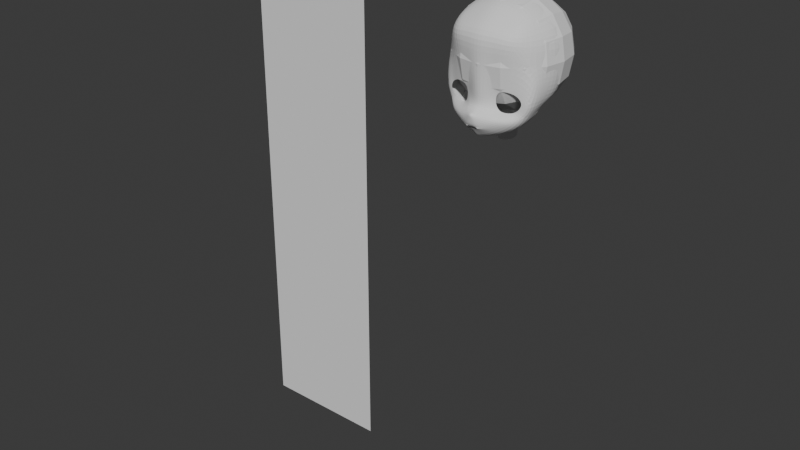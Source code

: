 # Source: WithLecture_1116.blend  (saved by Blender 5.3.31; exported with 4.5.12 LTS)
import bpy
from mathutils import Matrix  # noqa: F401  (used for matrix-valued properties, if any)

bpy.ops.wm.read_factory_settings(use_empty=True)
scene = bpy.context.scene
scene.name = 'Scene'

# ---- collections
col_collection = bpy.data.collections.new('Collection'); scene.collection.children.link(col_collection)

# ---- world
world_world = bpy.data.worlds.new('World'); scene.world = world_world
world_world.use_nodes = True; world_world.node_tree.nodes.clear()
_N = world_world.node_tree.nodes; _L = world_world.node_tree.links
n0 = _N.new('ShaderNodeOutputWorld'); n0.name = 'World Output'; n0.location = (200, 100)
n1 = _N.new('ShaderNodeBackground'); n1.name = 'Background'; n1.location = (-200, 100)
n1.inputs[0].default_value = (0.05088, 0.05088, 0.05088, 1.0)
_L.new(n1.outputs[0], n0.inputs[0])
n0.is_active_output = True
world_world.color = (0.05088, 0.05088, 0.05088)
world_world.sun_shadow_jitter_overblur = 0.0

# ---- meshes
me_plane = bpy.data.meshes.new('Plane')
me_plane.from_pydata([(-1.0, 0.0, -4.371e-08), (1.0, 0.0, -4.371e-08), (-1.0, 2.0, -4.371e-08), (1.0, 2.0, -4.371e-08)], [], [(0, 1, 3, 2)])
_uv = me_plane.uv_layers.new(name='UVMap')
_uv.uv.foreach_set('vector', [0.0, 0.0, 1.0, 0.0, 1.0, 1.0, 0.0, 1.0])
me_plane.update()
me_circle = bpy.data.meshes.new('Circle')
me_circle.from_pydata([(-0.01469, 0.1651, 0.63), (-0.125, 0.1345, 0.6348), (-0.1469, 0.005183, 0.6348), (-0.1086, -0.0827, 0.6169), (0.003919, -0.1062, 0.5946), (0.0922, -0.09479, 0.553), (0.1824, 0.02419, 0.5491), (0.1095, 0.1242, 0.5642), (-0.01814, 0.214, 0.6362), (-0.1798, 0.1723, 0.664), (-0.2066, 0.0001983, 0.6611), (-0.1886, -0.08943, 0.6983), (0.02461, -0.1521, 0.6411), (0.2116, -0.1558, 0.5323), (0.2899, 0.02561, 0.5201), (0.1479, 0.1593, 0.5567), (-0.3344, -0.2803, 0.8061), (-0.2999, -0.2794, 0.8061), (-0.256, -0.289, 0.8063), (-0.2863, -0.2967, 0.8061), (-0.3344, -0.2985, 0.8061), (-0.3344, -0.2518, 0.831), (-0.2779, -0.2513, 0.8313), (-0.137, -0.2885, 0.7455), (-0.2221, -0.3506, 0.7326), (-0.3344, -0.3875, 0.7342), (-0.3344, 0.1632, 0.7572), (-0.3344, 0.0001984, 0.7225), (-0.3344, -0.07388, 0.7362), (-0.2448, -0.1416, 0.8331), (-0.3344, -0.1208, 0.8629), (0.05941, -0.3542, 0.5609), (-0.3344, -0.4868, 0.6418), (-0.1263, -0.4323, 0.6044), (0.01455, -0.1978, 0.6981), (0.1553, -0.2544, 0.5455), (0.2116, -0.1129, 0.2769), (0.2899, 0.04168, 0.2682), (0.05941, -0.3113, 0.3054), (-0.3344, -0.4439, 0.3864), (-0.1263, -0.3894, 0.349), (0.1553, -0.2115, 0.29), (0.01388, 0.567, 0.6811), (-0.1646, 0.5555, 0.7208), (0.228, 0.5151, 0.5325), (-0.3344, 0.5464, 0.7572), (0.2866, 0.2573, 0.4808), (0.3241, 0.2724, 0.2642), (-0.3344, -0.1055, 0.8153), (-0.3344, -0.1746, 0.8486), (-0.3081, -0.1288, 0.8523), (-0.306, -0.1129, 0.8092), (-0.3089, -0.1675, 0.8468), (-0.3104, -0.2976, 0.8061), (-0.3115, -0.3799, 0.7339), (-0.2856, -0.474, 0.633), (-0.2304, -0.4167, 0.3677), (-0.06238, -0.1029, 0.6093), (-0.0953, -0.1278, 0.6851), (-0.2751, -0.282, 0.8062), (-0.2446, -0.2586, 0.8144), (-0.1167, -0.168, 0.7706), (0.06564, 0.8847, 0.5508), (-0.1646, 0.9621, 0.541), (-0.3344, 0.9675, 0.5781), (0.07844, 1.055, 0.05987), (-0.1646, 1.144, 0.03301), (-0.3344, 1.168, 0.06146), (0.05497, 0.877, -0.3747), (-0.1646, 0.913, -0.4283), (-0.3344, 0.95, -0.4346), (-0.00545, 0.4575, -0.5645), (-0.1646, 0.443, -0.6314), (-0.3344, 0.4717, -0.6556), (-0.00545, -0.003043, -0.4086), (-0.1643, -0.03838, -0.4417), (-0.3344, -0.07614, -0.4648), (0.3648, 0.452, 0.003067), (0.2981, 0.02584, 0.04202), (-0.1322, 0.8071, 0.7438), (-0.3344, 0.8066, 0.7821), (0.07663, 0.7694, 0.701), (-0.1315, 0.718, -0.6221), (-0.3344, 0.7521, -0.6401), (0.07513, 0.7194, -0.5275), (0.3491, 0.7697, 0.01214), (-0.1572, 1.118, 0.1856), (-0.3344, 1.138, 0.2167), (0.08974, 1.029, 0.2145), (0.335, 0.4747, 0.2434), (0.3135, 0.768, 0.2263), (-0.16, 1.045, -0.2057), (-0.3344, 1.077, -0.1947), (0.07497, 0.9822, -0.1672), (0.1961, 0.453, -0.2671), (0.1628, 0.02457, -0.2016), (0.2258, 0.7731, -0.217), (-0.3344, 1.087, 0.4023), (0.2266, 0.7488, 0.4982), (-0.1522, 1.073, 0.368), (0.09087, 0.9832, 0.3974), (-0.1569, 0.1827, -0.5989), (-0.3344, 0.1833, -0.627), (0.01348, 0.2147, -0.5481), (0.3579, 0.2296, 0.008029), (0.2053, 0.2297, -0.2503), (-0.3344, -0.5559, -0.05599), (-0.3344, -0.2754, -0.007326), (-0.2391, -0.568, -0.01345), (-0.2174, -0.2988, 0.03988), (-0.1949, -0.5941, 0.0782), (-0.1609, -0.3517, 0.1467), (-0.2136, -0.6131, 0.1453), (-0.184, -0.3899, 0.2238), (-0.2647, -0.6271, 0.1944), (-0.2472, -0.4179, 0.2802), (-0.3344, -0.6322, 0.2124), (-0.3344, -0.4281, 0.3008), (-0.3344, -0.2128, -0.1073), (-0.1958, -0.2344, -0.04491), (-0.08981, -0.3038, 0.1353), (-0.1559, -0.3875, 0.2458), (-0.2407, -0.4276, 0.3205), (-0.3344, -0.4422, 0.3479), (-0.1895, -0.1489, -0.2798), (-0.3344, -0.1583, -0.3268), (0.1353, -0.1177, 0.08185), (0.02461, -0.1122, -0.0956), (-0.0775, -0.09926, -0.2511)], [], [(7, 6, 14, 15), (5, 4, 12, 13), (3, 2, 10, 11), (1, 0, 8, 9), (0, 7, 15, 8), (6, 5, 13, 14), (57, 3, 11, 58), (2, 1, 9, 10), (18, 19, 24, 23), (16, 17, 22, 21), (53, 20, 25, 54), (59, 18, 23, 60), (11, 10, 27, 28), (10, 9, 26, 27), (11, 51, 50, 29), (22, 29, 50, 52), (35, 34, 23, 31), (55, 54, 25, 32), (31, 23, 24, 33), (60, 61, 29, 22), (13, 12, 34, 35), (58, 11, 29, 61), (31, 33, 40, 38), (13, 35, 41, 36), (55, 32, 39, 56), (14, 13, 36, 37), (35, 31, 38, 41), (26, 9, 43, 45), (8, 15, 44, 42), (9, 8, 42, 43), (46, 44, 15, 14), (47, 46, 14, 37), (50, 51, 48, 30), (48, 51, 11, 28), (52, 50, 30, 49), (49, 21, 22, 52), (33, 55, 56, 40), (33, 24, 54, 55), (19, 53, 54, 24), (12, 58, 61, 34), (23, 34, 61, 60), (17, 59, 60, 22), (4, 57, 58, 12), (80, 79, 63, 64), (87, 86, 66, 67), (86, 88, 65, 66), (92, 91, 69, 70), (91, 93, 68, 69), (79, 81, 62, 63), (83, 82, 72, 73), (102, 101, 75, 76), (101, 103, 74, 75), (82, 84, 71, 72), (98, 100, 62, 81), (105, 94, 77, 104), (96, 94, 71, 84), (93, 96, 84, 68), (44, 98, 81, 42), (69, 68, 84, 82), (70, 69, 82, 83), (43, 42, 81, 79), (45, 43, 79, 80), (77, 85, 90, 89), (85, 65, 88, 90), (99, 100, 88, 86), (97, 99, 86, 87), (65, 85, 96, 93), (85, 77, 94, 96), (103, 71, 94, 105), (66, 65, 93, 91), (67, 66, 91, 92), (64, 63, 99, 97), (63, 62, 100, 99), (89, 90, 98, 44), (90, 88, 100, 98), (44, 46, 47, 89), (74, 103, 105, 95), (95, 105, 104, 78), (72, 71, 103, 101), (73, 72, 101, 102), (104, 77, 89, 47), (78, 104, 47, 37), (106, 107, 109, 108), (108, 109, 111, 110), (110, 111, 113, 112), (112, 113, 115, 114), (114, 115, 117, 116), (111, 109, 119, 120), (109, 107, 118, 119), (117, 115, 122, 123), (115, 113, 121, 122), (113, 111, 120, 121), (124, 119, 118, 125), (126, 120, 119, 127), (75, 124, 125, 76), (78, 126, 127, 95), (36, 126, 78, 37), (119, 124, 128, 127), (74, 95, 127, 128), (74, 128, 124, 75)])
_uv = me_circle.uv_layers.new(name='UVMap')
_uv.uv.foreach_set('vector', [0.0, 0.0, 0.0, 0.0, 0.0, 0.0, 0.0, 0.0, 0.0, 0.0, 0.0, 0.0, 0.0, 0.0, 0.0, 0.0, 0.0, 0.0, 0.0, 0.0, 0.0, 0.0, 0.0, 0.0, 0.0, 0.0, 0.0, 0.0, 0.0, 0.0, 0.0, 0.0, 0.0, 0.0, 0.0, 0.0, 0.0, 0.0, 0.0, 0.0, 0.0, 0.0, 0.0, 0.0, 0.0, 0.0, 0.0, 0.0, 0.0, 0.0, 0.0, 0.0, 0.0, 0.0, 0.0, 0.0, 0.0, 0.0, 0.0, 0.0, 0.0, 0.0, 0.0, 0.0, 0.0, 0.0, 0.0, 0.0, 0.0, 0.0, 0.0, 0.0, 0.0, 0.0, 0.0, 0.0, 0.0, 0.0, 0.0, 0.0, 0.0, 0.0, 0.0, 0.0, 0.0, 0.0, 0.0, 0.0, 0.0, 0.0, 0.0, 0.0, 0.0, 0.0, 0.0, 0.0, 0.0, 0.0, 0.0, 0.0, 0.0, 0.0, 0.0, 0.0, 0.0, 0.0, 0.0, 0.0, 0.0, 0.0, 0.0, 0.0, 0.0, 0.0, 0.0, 0.0, 0.0, 0.0, 0.0, 0.0, 0.0, 0.0, 0.0, 0.0, 0.0, 0.0, 0.0, 0.0, 0.0, 0.0, 0.0, 0.0, 0.0, 0.0, 0.0, 0.0, 0.0, 0.0, 0.0, 0.0, 0.0, 0.0, 0.0, 0.0, 0.0, 0.0, 0.0, 0.0, 0.0, 0.0, 0.0, 0.0, 0.0, 0.0, 0.0, 0.0, 0.0, 0.0, 0.0, 0.0, 0.0, 0.0, 0.0, 0.0, 0.0, 0.0, 0.0, 0.0, 0.0, 0.0, 0.0, 0.0, 0.0, 0.0, 0.0, 0.0, 0.0, 0.0, 0.0, 0.0, 0.0, 0.0, 0.0, 0.0, 0.0, 0.0, 0.0, 0.0, 0.0, 0.0, 0.0, 0.0, 0.0, 0.0, 0.0, 0.0, 0.0, 0.0, 0.0, 0.0, 0.0, 0.0, 0.0, 0.0, 0.0, 0.0, 0.0, 0.0, 0.0, 0.0, 0.0, 0.0, 0.0, 0.0, 0.0, 0.0, 0.0, 0.0, 0.0, 0.0, 0.0, 0.0, 0.0, 0.0, 0.0, 0.0, 0.0, 0.0, 0.0, 0.0, 0.0, 0.0, 0.0, 0.0, 0.0, 0.0, 0.0, 0.0, 0.0, 0.0, 0.0, 0.0, 0.0, 0.0, 0.0, 0.0, 0.0, 0.0, 0.0, 0.0, 0.0, 0.0, 0.0, 0.0, 0.0, 0.0, 0.0, 0.0, 0.0, 0.0, 0.0, 0.0, 0.0, 0.0, 0.0, 0.0, 0.0, 0.0, 0.0, 0.0, 0.0, 0.0, 0.0, 0.0, 0.0, 0.0, 0.0, 0.0, 0.0, 0.0, 0.0, 0.0, 0.0, 0.0, 0.0, 0.0, 0.0, 0.0, 0.0, 0.0, 0.0, 0.0, 0.0, 0.0, 0.0, 0.0, 0.0, 0.0, 0.0, 0.0, 0.0, 0.0, 0.0, 0.0, 0.0, 0.0, 0.0, 0.0, 0.0, 0.0, 0.0, 0.0, 0.0, 0.0, 0.0, 0.0, 0.0, 0.0, 0.0, 0.0, 0.0, 0.0, 0.0, 0.0, 0.0, 0.0, 0.0, 0.0, 0.0, 0.0, 0.0, 0.0, 0.0, 0.0, 0.0, 0.0, 0.0, 0.0, 0.0, 0.0, 0.0, 0.0, 0.0, 0.0, 0.0, 0.0, 0.0, 0.0, 0.0, 0.0, 0.0, 0.0, 0.0, 0.0, 0.0, 0.0, 0.0, 0.0, 0.0, 0.0, 0.0, 0.0, 0.0, 0.0, 0.0, 0.0, 0.0, 0.0, 0.0, 0.0, 0.0, 0.0, 0.0, 0.0, 0.0, 0.0, 0.0, 0.0, 0.0, 0.0, 0.0, 0.0, 0.0, 0.0, 0.0, 0.0, 0.0, 0.0, 0.0, 0.0, 0.0, 0.0, 0.0, 0.0, 0.0, 0.0, 0.0, 0.0, 0.0, 0.0, 0.0, 0.0, 0.0, 0.0, 0.0, 0.0, 0.0, 0.0, 0.0, 0.0, 0.0, 0.0, 0.0, 0.0, 0.0, 0.0, 0.0, 0.0, 0.0, 0.0, 0.0, 0.0, 0.0, 0.0, 0.0, 0.0, 0.0, 0.0, 0.0, 0.0, 0.0, 0.0, 0.0, 0.0, 0.0, 0.0, 0.0, 0.0, 0.0, 0.0, 0.0, 0.0, 0.0, 0.0, 0.0, 0.0, 0.0, 0.0, 0.0, 0.0, 0.0, 0.0, 0.0, 0.0, 0.0, 0.0, 0.0, 0.0, 0.0, 0.0, 0.0, 0.0, 0.0, 0.0, 0.0, 0.0, 0.0, 0.0, 0.0, 0.0, 0.0, 0.0, 0.0, 0.0, 0.0, 0.0, 0.0, 0.0, 0.0, 0.0, 0.0, 0.0, 0.0, 0.0, 0.0, 0.0, 0.0, 0.0, 0.0, 0.0, 0.0, 0.0, 0.0, 0.0, 0.0, 0.0, 0.0, 0.0, 0.0, 0.0, 0.0, 0.0, 0.0, 0.0, 0.0, 0.0, 0.0, 0.0, 0.0, 0.0, 0.0, 0.0, 0.0, 0.0, 0.0, 0.0, 0.0, 0.0, 0.0, 0.0, 0.0, 0.0, 0.0, 0.0, 0.0, 0.0, 0.0, 0.0, 0.0, 0.0, 0.0, 0.0, 0.0, 0.0, 0.0, 0.0, 0.0, 0.0, 0.0, 0.0, 0.0, 0.0, 0.0, 0.0, 0.0, 0.0, 0.0, 0.0, 0.0, 0.0, 0.0, 0.0, 0.0, 0.0, 0.0, 0.0, 0.0, 0.0, 0.0, 0.0, 0.0, 0.0, 0.0, 0.0, 0.0, 0.0, 0.0, 0.0, 0.0, 0.0, 0.0, 0.0, 0.0, 0.0, 0.0, 0.0, 0.0, 0.0, 0.0, 0.0, 0.0, 0.0, 0.0, 0.0, 0.0, 0.0, 0.0, 0.0, 0.0, 0.0, 0.0, 0.0, 0.0, 0.0, 0.0, 0.0, 0.0, 0.0, 0.0, 0.0, 0.0, 0.0, 0.0, 0.0, 0.0, 0.0, 0.0, 0.0, 0.0, 0.0, 0.0, 0.0, 0.0, 0.0, 0.0, 0.0, 0.0, 0.0, 0.0, 0.0, 0.0, 0.0, 0.0, 0.0, 0.0, 0.0, 0.0, 0.0, 0.0, 0.0, 0.0, 0.0, 0.0, 0.0, 0.0, 0.0, 0.0, 0.0, 0.0, 0.0, 0.0, 0.0, 0.0, 0.0, 0.0, 0.0, 0.0, 0.0, 0.0, 0.0, 0.0, 0.0, 0.0, 0.0, 0.0, 0.0, 1.0, 0.0, 0.9992, 0.9175, 0.9146, 0.9175, 0.9167, 0.0, 0.8333, 0.0, 0.8305, 0.9175, 0.7471, 0.9175, 0.75, 0.0, 0.75, 0.0, 0.7471, 0.9175, 0.6624, 0.962, 0.6667, 0.0, 0.6667, 0.0, 0.6624, 0.962, 0.5827, 0.9611, 0.5833, 0.0, 0.5833, 0.0, 0.5827, 0.9611, 0.5, 0.9613, 0.5, 0.0, 0.7471, 0.9175, 0.8305, 0.9175, 0.7738, 0.9233, 0.6873, 0.9164, 0.9146, 0.9175, 0.9992, 0.9175, 0.8813, 0.8813, 0.8249, 0.8854, 0.5, 0.9613, 0.5827, 0.9611, 0.5833, 1.0, 0.5, 1.0, 0.5827, 0.9611, 0.6624, 0.962, 0.6667, 1.0, 0.5833, 1.0, 0.6624, 0.962, 0.7471, 0.9175, 0.6873, 0.9164, 0.6667, 1.0, 0.3382, 0.3678, 0.8249, 0.8854, 0.8813, 0.8813, 0.3269, 0.3269, 0.2848, 0.3797, 0.6873, 0.9164, 0.7738, 0.9233, 0.3577, 0.4292, 0.0, 0.0, 0.3382, 0.3678, 0.3269, 0.3269, 0.0, 0.0, 0.0, 0.0, 0.2848, 0.3797, 0.3577, 0.4292, 0.0, 0.0, 0.0, 0.0, 0.2848, 0.3797, 0.0, 0.0, 0.0, 0.0, 0.8249, 0.8854, 0.3382, 0.3678, 0.0, 0.0, 0.3577, 0.4292, 0.0, 0.0, 0.0, 0.0, 0.3577, 0.4292, 0.0, 0.0, 0.0, 0.0, 0.0, 0.0, 0.3382, 0.3678, 0.0, 0.0])
me_circle.update()
me_cube = bpy.data.meshes.new('Cube')
me_cube.from_pydata([(-1.0, -1.0, -1.0), (-1.0, -1.0, 1.0), (-1.0, 1.0, -1.0), (-1.0, 1.0, 1.0), (1.0, -1.0, -1.0), (1.0, -1.0, 1.0), (1.0, 1.0, -1.0), (1.0, 1.0, 1.0)], [], [(0, 1, 3, 2), (2, 3, 7, 6), (6, 7, 5, 4), (4, 5, 1, 0), (2, 6, 4, 0), (7, 3, 1, 5)])
_uv = me_cube.uv_layers.new(name='UVMap')
_uv.uv.foreach_set('vector', [0.375, 0.0, 0.625, 0.0, 0.625, 0.25, 0.375, 0.25, 0.375, 0.25, 0.625, 0.25, 0.625, 0.5, 0.375, 0.5, 0.375, 0.5, 0.625, 0.5, 0.625, 0.75, 0.375, 0.75, 0.375, 0.75, 0.625, 0.75, 0.625, 1.0, 0.375, 1.0, 0.125, 0.5, 0.375, 0.5, 0.375, 0.75, 0.125, 0.75, 0.625, 0.5, 0.875, 0.5, 0.875, 0.75, 0.625, 0.75])
me_cube.update()

# ---- objects
ob_empty = bpy.data.objects.new('Empty', None)
ob_plane = bpy.data.objects.new('Plane', me_plane)
ob_empty_001 = bpy.data.objects.new('Empty.001', None)
ob_circle = bpy.data.objects.new('Circle', me_circle)
ob_planeaxis = bpy.data.objects.new('PlaneAxis', None)
ob_standardcube = bpy.data.objects.new('StandardCube', me_cube)

# ---- transforms, parenting, visibility, modifiers, constraints
ob_empty.location = (0.0, 0.2915, 0.604)
ob_empty.rotation_euler = (1.571, -0.0, -0.0)
ob_empty.scale = (0.28, 0.28, 0.28)
ob_empty.empty_display_type = 'IMAGE'
ob_empty.empty_display_size = 5.0
ob_empty.use_empty_image_alpha = True
ob_empty.empty_image_side = 'FRONT'
ob_empty.color = (1.0, 1.0, 1.0, 0.25)
ob_plane.location = (-0.5167, 0.0, 0.0)
ob_plane.rotation_euler = (1.571, 0.0, 0.0)
ob_plane.scale = (0.15, 0.6, 1.0)
ob_empty_001.location = (-0.4395, 0.0, 0.604)
ob_empty_001.rotation_euler = (1.571, -0.0, 1.571)
ob_empty_001.scale = (0.28, 0.28, 0.28)
ob_empty_001.empty_display_type = 'IMAGE'
ob_empty_001.empty_display_size = 5.0
ob_empty_001.use_empty_image_alpha = True
ob_empty_001.empty_image_side = 'FRONT'
ob_empty_001.color = (1.0, 1.0, 1.0, 0.25)
ob_circle.location = (0.05226, 7.888e-09, 0.9776)
ob_circle.rotation_euler = (1.571, 0.0, 0.0)
ob_circle.scale = (0.1563, 0.1563, 0.1563)
_m = ob_circle.modifiers.new('Mirror', 'MIRROR')
_m.use_clip = True
_m.mirror_object = ob_planeaxis
_m = ob_circle.modifiers.new('Subdivision', 'SUBSURF')
ob_planeaxis.location = (0.0, 0.0, 0.8788)
ob_standardcube.location = (1.148e-18, -0.006276, 1.048)
ob_standardcube.scale = (0.1313, 0.1313, 0.1313)
ob_standardcube.display_type = 'WIRE'
_m = ob_standardcube.modifiers.new('Subdivision', 'SUBSURF')
_m.levels = 2
_m.show_only_control_edges = False

# ---- collection membership
col_collection.objects.link(ob_empty)
col_collection.objects.link(ob_plane)
col_collection.objects.link(ob_empty_001)
col_collection.objects.link(ob_circle)
col_collection.objects.link(ob_planeaxis)
col_collection.objects.link(ob_standardcube)

# ---- scene / render settings (as saved in the file)
scene.frame_start = 1; scene.frame_end = 250; scene.frame_set(1)
scene.render.engine = 'BLENDER_EEVEE_NEXT'
scene.render.bake_bias = 0.0
scene.render.bake_samples = 0
scene.render.compositor_device = 'GPU'
scene.eevee.use_volume_custom_range = False
scene.eevee.fast_gi_thickness_near = 0.1
scene.eevee.fast_gi_thickness_far = 0.0
scene.eevee.ray_tracing_options.screen_trace_thickness = 0.1
bpy.context.view_layer.update()

# ---- added for rendering (the .blend has no active camera and no usable light): camera, sun
cam_auto = bpy.data.cameras.new('AutoCamera')
cam_auto.lens = 50.0
cam_auto.sensor_width = 36.0
cam_auto.clip_end = 1000.0
ob_auto_camera = bpy.data.objects.new('AutoCamera', cam_auto)
scene.collection.objects.link(ob_auto_camera)
ob_auto_camera.location = (1.08754, -1.63258, 1.6842)
ob_auto_camera.rotation_euler = (1.09748, -7.21219e-08, 0.694738)
scene.camera = ob_auto_camera
light_auto_sun = bpy.data.lights.new('AutoSun', 'SUN')
light_auto_sun.energy = 3.0
light_auto_sun.angle = 0.0523599
ob_auto_sun = bpy.data.objects.new('AutoSun', light_auto_sun)
scene.collection.objects.link(ob_auto_sun)
ob_auto_sun.rotation_euler = (0.872665, 0.174533, 0.523599)
bpy.context.view_layer.update()
